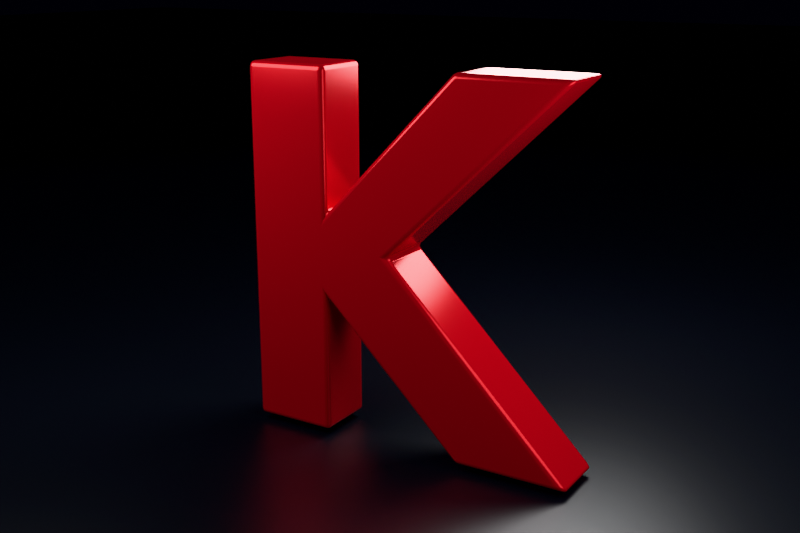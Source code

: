 # Source: higgsfield-monogram.blend  (saved by Blender 5.2.44; exported with 4.5.12 LTS)
import bpy
from mathutils import Matrix  # noqa: F401  (used for matrix-valued properties, if any)

bpy.ops.wm.read_factory_settings(use_empty=True)
scene = bpy.context.scene
scene.name = 'Scene'

# ---- materials (node trees are filled in below, after node groups)
mat_konnect_scarlet_lacquer = bpy.data.materials.new('Konnect scarlet lacquer')
mat_konnect_scarlet_lacquer.diffuse_color = (0.55, 0.005, 0.012, 1.0)
mat_graphite_stage = bpy.data.materials.new('Graphite stage')
mat_graphite_stage.diffuse_color = (0.015, 0.016, 0.019, 1.0)

# ---- material node trees
mat_konnect_scarlet_lacquer.use_nodes = True; mat_konnect_scarlet_lacquer.node_tree.nodes.clear()
_N = mat_konnect_scarlet_lacquer.node_tree.nodes; _L = mat_konnect_scarlet_lacquer.node_tree.links
n0 = _N.new('ShaderNodeBsdfPrincipled'); n0.name = 'Principled BSDF'; n0.location = (-200, 100)
n0.inputs[0].default_value = (0.55, 0.005, 0.012, 1.0)
n0.inputs[1].default_value = 0.38
n0.inputs[2].default_value = 0.23
n0.inputs[10].default_value = 0.005
n1 = _N.new('ShaderNodeOutputMaterial'); n1.name = 'Material Output'; n1.location = (200, 100)
_L.new(n0.outputs[0], n1.inputs[0])
n1.is_active_output = True
mat_graphite_stage.use_nodes = True; mat_graphite_stage.node_tree.nodes.clear()
_N = mat_graphite_stage.node_tree.nodes; _L = mat_graphite_stage.node_tree.links
n0 = _N.new('ShaderNodeBsdfPrincipled'); n0.name = 'Principled BSDF'; n0.location = (-200, 100)
n0.inputs[0].default_value = (0.015, 0.016, 0.019, 1.0)
n0.inputs[1].default_value = 0.15
n0.inputs[2].default_value = 0.38
n0.inputs[10].default_value = 0.005
n1 = _N.new('ShaderNodeOutputMaterial'); n1.name = 'Material Output'; n1.location = (200, 100)
_L.new(n0.outputs[0], n1.inputs[0])
n1.is_active_output = True

# ---- world
world_studio_world = bpy.data.worlds.new('Studio world'); scene.world = world_studio_world
world_studio_world.use_nodes = True; world_studio_world.node_tree.nodes.clear()
_N = world_studio_world.node_tree.nodes; _L = world_studio_world.node_tree.links
n0 = _N.new('ShaderNodeBackground'); n0.name = 'Background'; n0.location = (-200, 100)
n0.inputs[0].default_value = (0.012, 0.012, 0.016, 1.0)
n0.inputs[1].default_value = 0.3
n1 = _N.new('ShaderNodeOutputWorld'); n1.name = 'World Output'; n1.location = (200, 100)
_L.new(n0.outputs[0], n1.inputs[0])
n1.is_active_output = True

# ---- cameras
cam_cam_main = bpy.data.cameras.new('CAM_main')
cam_cam_main.lens = 48.0

# ---- lights
light_lgt_key = bpy.data.lights.new('LGT_key', 'POINT')
light_lgt_key.energy = 2000.0
light_lgt_key.shadow_soft_size = 3.0
light_lgt_fill = bpy.data.lights.new('LGT_fill', 'POINT')
light_lgt_fill.energy = 700.0
light_lgt_fill.shadow_soft_size = 2.5
light_lgt_rim = bpy.data.lights.new('LGT_rim', 'POINT')
light_lgt_rim.energy = 2400.0
light_lgt_rim.shadow_soft_size = 2.0

# ---- meshes
me_machined_k_profile = bpy.data.meshes.new('Machined K profile')
me_machined_k_profile.from_pydata([(-1.8, -0.42, 0.0), (-0.65, -0.42, 0.0), (-0.65, -0.42, 1.85), (1.25, -0.42, 0.0), (2.75, -0.42, 0.0), (0.25, -0.42, 2.5), (2.65, -0.42, 4.8), (1.15, -0.42, 4.8), (-0.65, -0.42, 2.95), (-0.65, -0.42, 4.8), (-1.8, -0.42, 4.8), (-1.8, 0.42, 0.0), (-0.65, 0.42, 0.0), (-0.65, 0.42, 1.85), (1.25, 0.42, 0.0), (2.75, 0.42, 0.0), (0.25, 0.42, 2.5), (2.65, 0.42, 4.8), (1.15, 0.42, 4.8), (-0.65, 0.42, 2.95), (-0.65, 0.42, 4.8), (-1.8, 0.42, 4.8)], [], [(10, 9, 8, 7, 6, 5, 4, 3, 2, 1, 0), (11, 12, 13, 14, 15, 16, 17, 18, 19, 20, 21), (0, 1, 12, 11), (1, 2, 13, 12), (2, 3, 14, 13), (3, 4, 15, 14), (4, 5, 16, 15), (5, 6, 17, 16), (6, 7, 18, 17), (7, 8, 19, 18), (8, 9, 20, 19), (9, 10, 21, 20), (10, 0, 11, 21)])
me_machined_k_profile.materials.append(mat_konnect_scarlet_lacquer)
me_machined_k_profile.update()
me_plane = bpy.data.meshes.new('Plane')
me_plane.from_pydata([(-100.0, -100.0, 0.0), (100.0, -100.0, 0.0), (-100.0, 100.0, 0.0), (100.0, 100.0, 0.0)], [], [(0, 1, 3, 2)])
_uv = me_plane.uv_layers.new(name='UVMap')
_uv.uv.foreach_set('vector', [0.0, 0.0, 1.0, 0.0, 1.0, 1.0, 0.0, 1.0])
me_plane.materials.append(mat_graphite_stage)
me_plane.update()

# ---- objects
ob_hero_k = bpy.data.objects.new('HERO_K', me_machined_k_profile)
ob_env_floor = bpy.data.objects.new('ENV_floor', me_plane)
ob_lgt_key = bpy.data.objects.new('LGT_key', light_lgt_key)
ob_lgt_fill = bpy.data.objects.new('LGT_fill', light_lgt_fill)
ob_lgt_rim = bpy.data.objects.new('LGT_rim', light_lgt_rim)
ob_cam_main = bpy.data.objects.new('CAM_main', cam_cam_main)

# ---- transforms, parenting, visibility, modifiers, constraints
ob_hero_k.location = (0.0, 0.0, 0.0)
_m = ob_hero_k.modifiers.new('Soft lacquer edge', 'BEVEL')
_m.width = 0.075
_m.width_pct = 0.075
_m.segments = 5
_m = ob_hero_k.modifiers.new('Corner normals', 'WEIGHTED_NORMAL')
ob_env_floor.location = (0.0, 0.0, -0.08)
ob_lgt_key.location = (-4.0, -4.0, 7.0)
ob_lgt_fill.location = (5.0, -1.0, 4.0)
ob_lgt_rim.location = (1.0, 4.0, 6.0)
ob_cam_main.location = (7.0, -11.0, 6.0)
ob_cam_main.rotation_euler = (1.292, 1.673e-08, 0.5537)

# ---- collection membership
scene.collection.objects.link(ob_hero_k)
scene.collection.objects.link(ob_env_floor)
scene.collection.objects.link(ob_lgt_key)
scene.collection.objects.link(ob_lgt_fill)
scene.collection.objects.link(ob_lgt_rim)
scene.collection.objects.link(ob_cam_main)

# ---- scene / render settings (as saved in the file)
scene.camera = ob_cam_main
scene.frame_start = 1; scene.frame_end = 250; scene.frame_set(1)
scene.render.engine = 'BLENDER_EEVEE_NEXT'
scene.render.resolution_x = 960
scene.render.resolution_y = 640
scene.render.bake_bias = 0.0
scene.render.bake_samples = 0
scene.render.compositor_device = 'GPU'
scene.eevee.use_volume_custom_range = False
scene.eevee.fast_gi_thickness_near = 0.1
scene.eevee.fast_gi_thickness_far = 0.0
scene.eevee.ray_tracing_options.screen_trace_thickness = 0.1
scene.view_settings.view_transform = 'Khronos PBR Neutral'
bpy.context.view_layer.update()
